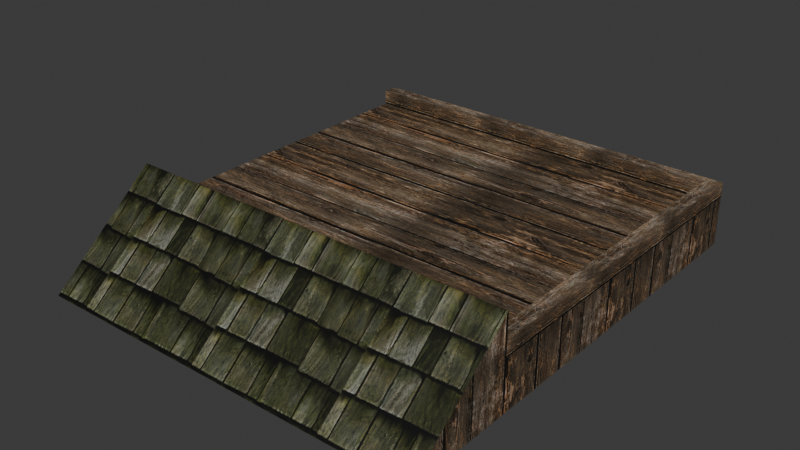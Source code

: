 # Source: source.blend  (saved by Blender 5.2.45; exported with 4.5.12 LTS)
import bpy
from mathutils import Matrix  # noqa: F401  (used for matrix-valued properties, if any)

bpy.ops.wm.read_factory_settings(use_empty=True)
scene = bpy.context.scene
scene.name = 'HouseWall06'

# ---- collections
col_collection = bpy.data.collections.new('Collection'); scene.collection.children.link(col_collection)

# ---- images (referenced by path relative to the original .blend; pixels are not part of the script)
import os
ASSET_DIR = os.environ.get("B2B_ASSET_DIR", "")  # directory of the original .blend (textures are referenced by path, not embedded)
HERE = os.path.dirname(os.path.abspath(__file__))  # packed textures are extracted next to this script under _unpacked/

def load_image(name, relpath, width, height, colorspace="sRGB"):
    """Load a texture the original file referenced (path relative to the .blend, or extracted next to this script)."""
    p = next((c for c in (os.path.join(HERE, relpath), os.path.join(ASSET_DIR, relpath)) if relpath and os.path.exists(c)), "")
    if p:
        img = bpy.data.images.load(p, check_existing=True)
        img.name = name
    else:  # same state as the original file: an image datablock whose file is absent (Cycles renders it pink)
        img = bpy.data.images.new(name, width, height)
        img.source = "FILE"
        img.filepath = "//" + (relpath or name)
    img.colorspace_settings.name = colorspace
    return img
img_tile_wood02_jpg = load_image('tile_wood02.jpg', '_unpacked/tile_wood02.9aa741ce.jpg', 512, 512, 'sRGB')
img_tile_wood03_jpg = load_image('tile_wood03.jpg', '_unpacked/tile_wood03.2ee643d8.jpg', 512, 512, 'sRGB')

# ---- materials (node trees are filled in below, after node groups)
mat_tile_wood02_jpg = bpy.data.materials.new('tile_wood02.jpg')
mat_tile_wood02_jpg.diffuse_color = (0.6374, 0.4905, 0.9796, 1.0)
mat_tile_wood03_jpg = bpy.data.materials.new('tile_wood03.jpg')
mat_tile_wood03_jpg.diffuse_color = (0.7975, 0.7514, 0.4456, 1.0)

# ---- material node trees
mat_tile_wood02_jpg.use_nodes = True; mat_tile_wood02_jpg.node_tree.nodes.clear()
_N = mat_tile_wood02_jpg.node_tree.nodes; _L = mat_tile_wood02_jpg.node_tree.links
n0 = _N.new('ShaderNodeBsdfPrincipled'); n0.name = 'Principled BSDF'; n0.location = (-200, 100)
n0.inputs[10].default_value = 0.005
n1 = _N.new('ShaderNodeOutputMaterial'); n1.name = 'Material Output'; n1.location = (200, 100)
n2 = _N.new('ShaderNodeTexImage'); n2.name = 'Image Texture'; n2.location = (-600, 100)
n2.image = img_tile_wood02_jpg
_L.new(n0.outputs[0], n1.inputs[0])
_L.new(n2.outputs[0], n0.inputs[0])
n1.is_active_output = True
mat_tile_wood03_jpg.use_nodes = True; mat_tile_wood03_jpg.node_tree.nodes.clear()
_N = mat_tile_wood03_jpg.node_tree.nodes; _L = mat_tile_wood03_jpg.node_tree.links
n0 = _N.new('ShaderNodeBsdfPrincipled'); n0.name = 'Principled BSDF'; n0.location = (-200, 100)
n0.inputs[10].default_value = 0.005
n1 = _N.new('ShaderNodeOutputMaterial'); n1.name = 'Material Output'; n1.location = (200, 100)
n2 = _N.new('ShaderNodeTexImage'); n2.name = 'Image Texture'; n2.location = (-600, 100)
n2.image = img_tile_wood03_jpg
_L.new(n0.outputs[0], n1.inputs[0])
_L.new(n2.outputs[0], n0.inputs[0])
n1.is_active_output = True

# ---- world
world_world = bpy.data.worlds.new('World'); scene.world = world_world
world_world.use_nodes = True; world_world.node_tree.nodes.clear()
_N = world_world.node_tree.nodes; _L = world_world.node_tree.links
n0 = _N.new('ShaderNodeOutputWorld'); n0.name = 'World Output'; n0.location = (200, 100)
n1 = _N.new('ShaderNodeBackground'); n1.name = 'Background'; n1.location = (-200, 100)
n1.inputs[0].default_value = (0.05088, 0.05088, 0.05088, 1.0)
_L.new(n1.outputs[0], n0.inputs[0])
n0.is_active_output = True
world_world.color = (0.05088, 0.05088, 0.05088)
world_world.sun_shadow_jitter_overblur = 0.0

# ---- meshes
me_housewall06 = bpy.data.meshes.new('HouseWall06')
me_housewall06.from_pydata([(-199.9, 200.2, 4.17), (-199.9, -149.9, 4.17), (200.2, -149.9, 4.17), (200.2, 200.2, 4.17), (-199.9, -149.9, 44.57), (200.2, -149.9, 44.57), (200.2, 200.2, -45.47), (-199.9, 200.2, -45.47), (200.2, -259.7, -45.47), (-199.9, -259.7, -45.47), (185.2, -149.9, 19.27), (200.1, -149.9, 19.27), (200.1, 200.2, 19.27), (185.2, 200.2, 19.27), (200.1, -149.9, 4.167), (200.1, 200.2, 4.167), (185.2, 200.2, 4.167), (185.2, -149.9, 4.167), (-200.2, 200.3, 19.27), (-200.2, 185.4, 19.27), (185.5, 185.4, 19.27), (185.5, 200.3, 19.27), (-200.2, 185.4, 4.167), (185.5, 185.4, 4.167), (185.5, 200.3, 4.167), (-200.2, 200.3, 4.167)], [], [(0, 1, 2), (2, 3, 0), (4, 5, 2), (2, 1, 4), (0, 3, 6), (0, 6, 7), (5, 8, 2), (2, 8, 6), (2, 6, 3), (1, 0, 7), (1, 7, 9), (4, 1, 9), (10, 11, 12), (12, 13, 10), (14, 15, 12), (12, 11, 14), (15, 16, 13), (13, 12, 15), (16, 17, 10), (10, 13, 16), (18, 19, 20), (20, 21, 18), (22, 23, 20), (20, 19, 22), (24, 25, 18), (18, 21, 24), (4, 9, 8), (8, 5, 4)])
me_housewall06.polygons.foreach_set('use_smooth', [True] * 28)
me_housewall06.polygons.foreach_set('material_index', [0, 0, 0, 0, 0, 0, 0, 0, 0, 0, 0, 0, 0, 0, 0, 0, 0, 0, 0, 0, 0, 0, 0, 0, 0, 0, 1, 1])
_k = set([(0, 1), (0, 3), (0, 7), (1, 2), (1, 4), (1, 9), (2, 3), (2, 5), (2, 6), (3, 6), (4, 5), (4, 8), (4, 9), (5, 8), (10, 13), (10, 16), (11, 12), (12, 13), (12, 15), (13, 16), (18, 21), (18, 24), (19, 20), (20, 22)])
me_housewall06.attributes.new('sharp_edge', 'BOOLEAN', 'EDGE').data.foreach_set('value', [ (min(e.vertices), max(e.vertices)) in _k for e in me_housewall06.edges])
_uv = me_housewall06.uv_layers.new(name='Float2')
_uv.uv.foreach_set('vector', [0.4217, 1.676, 0.4217, -0.676, 1.676, -0.676, 1.676, -0.676, 1.676, 1.676, 0.4217, 1.676, 0.7286, 0.7453, 3.784, 0.7453, 3.784, 0.4362, 3.784, 0.4362, 0.7286, 0.4362, 0.7286, 0.7453, 0.7286, 0.4362, 3.784, 0.4362, 3.784, 0.0563, 0.7286, 0.4362, 3.784, 0.0563, 0.7286, 0.0563, -0.1372, 0.32, 0.4848, -0.4242, 0.1419, 0.32, 0.1419, 0.32, 0.4848, -0.4242, 0.4848, 2.693, 0.1419, 0.32, 0.4848, 2.693, 0.1419, 2.693, 0.1419, 0.32, 0.1419, 2.693, 0.4848, 2.693, 0.1419, 0.32, 0.4848, 2.693, 0.4848, -0.4242, -0.1372, 0.32, 0.1419, 0.32, 0.4848, -0.4242, -0.8628, 0.2121, -0.8628, 0.1054, 1.863, 0.1054, 1.863, 0.1054, 1.863, 0.2121, -0.8628, 0.2121, -1.017, 0.5967, 2.017, 0.5967, 2.017, 0.7267, 2.017, 0.7267, -1.017, 0.7268, -1.017, 0.5967, 0.5888, 0.378, 0.4966, 0.378, 0.4966, 0.4702, 0.4966, 0.4702, 0.5888, 0.4702, 0.5888, 0.378, 2.017, 0.5967, -1.017, 0.5967, -1.017, 0.7268, -1.017, 0.7268, 2.017, 0.7267, 2.017, 0.5967, -0.8628, 0.2121, -0.8628, 0.1054, 1.863, 0.1054, 1.863, 0.1054, 1.863, 0.2121, -0.8628, 0.2121, -1.017, 0.5967, 2.017, 0.5967, 2.017, 0.7267, 2.017, 0.7267, -1.017, 0.7268, -1.017, 0.5967, 2.017, 0.5967, -1.017, 0.5967, -1.017, 0.7268, -1.017, 0.7268, 2.017, 0.7267, 2.017, 0.5967, 0.7196, 0.8388, 0.7196, -0.0007, 3.647, -0.0007, 3.647, -0.0007, 3.647, 0.8388, 0.7196, 0.8388])
me_housewall06.materials.append(mat_tile_wood02_jpg)
me_housewall06.materials.append(mat_tile_wood03_jpg)
me_housewall06.update()
me_housewall06.normals_split_custom_set([tuple(v) for v in zip(*[iter([0.0, 0.0, 1.0, 0.0, 0.0, 1.0, 0.0, 0.0, 1.0, 0.0, 0.0, 1.0, 0.0, 0.0, 1.0, 0.0, 0.0, 1.0, 0.0, 1.0, 0.0, 0.0, 1.0, 0.0, 0.0, 1.0, 0.0, 0.0, 1.0, 0.0, 0.0, 1.0, 0.0, 0.0, 1.0, 0.0, 0.0, 1.0, 0.0, 0.0, 1.0, 0.0, 0.0, 1.0, 0.0, 0.0, 1.0, 0.0, 0.0, 1.0, 0.0, 0.0, 1.0, 0.0, 1.0, -4.403e-07, 0.0, 1.0, -1.681e-07, 0.0, 1.0, -1.922e-07, 0.0, 1.0, -1.922e-07, 0.0, 1.0, -1.681e-07, 0.0, 1.0, 0.0, 0.0, 1.0, 0.0, 0.0, 1.0, 0.0, 0.0, 1.0, 0.0, 0.0, -1.0, 0.0, 0.0, -1.0, 0.0, 0.0, -1.0, 0.0, 0.0, -1.0, 0.0, 0.0, -1.0, 0.0, 0.0, -1.0, 0.0, 0.0, -1.0, -8.806e-07, 0.0, -1.0, -8.806e-07, 0.0, -1.0, -8.806e-07, 0.0, 0.0, 0.0, 1.0, 0.0, 0.0, 1.0, 0.0, 0.0, 1.0, 0.0, 0.0, 1.0, 0.0, 0.0, 1.0, 0.0, 0.0, 1.0, 1.0, 0.0, 0.0, 1.0, 0.0, 0.0, 1.0, 0.0, 0.0, 1.0, 0.0, 0.0, 1.0, 0.0, 0.0, 1.0, 0.0, 0.0, 0.0, 1.0, 0.0, 0.0, 1.0, 0.0, 0.0, 1.0, 0.0, 0.0, 1.0, 0.0, 0.0, 1.0, 0.0, 0.0, 1.0, 0.0, -1.0, 0.0, 0.0, -1.0, 0.0, 0.0, -1.0, 0.0, 0.0, -1.0, 0.0, 0.0, -1.0, 0.0, 0.0, -1.0, 0.0, 0.0, 0.0, 0.0, 1.0, 0.0, 0.0, 1.0, 0.0, 0.0, 1.0, 0.0, 0.0, 1.0, 0.0, 0.0, 1.0, 0.0, 0.0, 1.0, 0.0, -1.0, 0.0, 0.0, -1.0, 0.0, 0.0, -1.0, 0.0, 0.0, -1.0, 0.0, 0.0, -1.0, 0.0, 0.0, -1.0, 0.0, 0.0, 1.0, -8.047e-06, 0.0, 1.0, -8.047e-06, 0.0, 1.0, -8.047e-06, 0.0, 1.0, -5.365e-06, 0.0, 1.0, -5.365e-06, 0.0, 1.0, -5.365e-06, 0.0, -0.6341, 0.7732, 0.0, -0.6341, 0.7732, 0.0, -0.6341, 0.7732, 0.0, -0.6341, 0.7732, 0.0, -0.6341, 0.7732, 0.0, -0.6341, 0.7732])] * 3)])
arm_housewall06_skeleton = bpy.data.armatures.new('HouseWall06_skeleton')  # bones are not reproduced

# ---- objects
ob_housewall06_skeleton = bpy.data.objects.new('HouseWall06_skeleton', arm_housewall06_skeleton)
ob_housewall06 = bpy.data.objects.new('HouseWall06', me_housewall06)

# ---- transforms, parenting, visibility, modifiers, constraints
ob_housewall06_skeleton.location = (0.0, 0.0, 0.0)
ob_housewall06_skeleton.show_in_front = True
ob_housewall06.parent = ob_housewall06_skeleton
ob_housewall06.location = (0.0, 0.0, 0.0)
_vg = ob_housewall06.vertex_groups.new(name='Object01')
_vg.add([0, 1, 2, 3, 4, 5, 6, 7, 8, 9, 10, 11, 12, 13, 14, 15, 16, 17, 18, 19, 20, 21, 22, 23, 24, 25], 1.0, 'REPLACE')
_m = ob_housewall06.modifiers.new('Armature', 'ARMATURE')
_m.object = ob_housewall06_skeleton

# ---- collection membership
scene.collection.objects.link(ob_housewall06_skeleton)
scene.collection.objects.link(ob_housewall06)

# ---- scene / render settings (as saved in the file)
scene.frame_start = 0; scene.frame_end = 0; scene.frame_set(0)
scene.render.engine = 'BLENDER_EEVEE_NEXT'
scene.render.bake_bias = 0.0
scene.render.bake_samples = 0
scene.render.compositor_device = 'GPU'
scene.eevee.use_volume_custom_range = False
scene.eevee.fast_gi_thickness_near = 0.1
scene.eevee.fast_gi_thickness_far = 0.0
scene.eevee.ray_tracing_options.screen_trace_thickness = 0.1
bpy.context.view_layer.update()

# ---- added for rendering (the .blend has no active camera and no usable light): camera, sun
cam_auto = bpy.data.cameras.new('AutoCamera')
cam_auto.lens = 50.0
cam_auto.sensor_width = 36.0
cam_auto.clip_end = 10009.5
ob_auto_camera = bpy.data.objects.new('AutoCamera', cam_auto)
scene.collection.objects.link(ob_auto_camera)
ob_auto_camera.location = (570.342, -714.113, 455.826)
ob_auto_camera.rotation_euler = (1.09748, -7.21219e-08, 0.694738)
scene.camera = ob_auto_camera
light_auto_sun = bpy.data.lights.new('AutoSun', 'SUN')
light_auto_sun.energy = 3.0
light_auto_sun.angle = 0.0523599
ob_auto_sun = bpy.data.objects.new('AutoSun', light_auto_sun)
scene.collection.objects.link(ob_auto_sun)
ob_auto_sun.rotation_euler = (0.872665, 0.174533, 0.523599)
bpy.context.view_layer.update()
